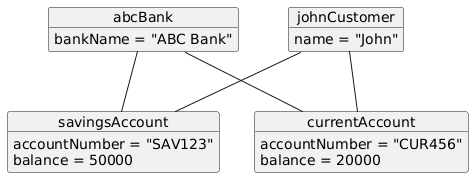

The diagram above was rendered by PlantUML. Its source (embedded in the PNG):
@startuml
object abcBank {
    bankName = "ABC Bank"
}

object johnCustomer {
    name = "John"
}

object savingsAccount {
    accountNumber = "SAV123"
    balance = 50000
}

object currentAccount {
    accountNumber = "CUR456"
    balance = 20000
}

abcBank -- savingsAccount
abcBank -- currentAccount

johnCustomer -- savingsAccount
johnCustomer -- currentAccount
@enduml